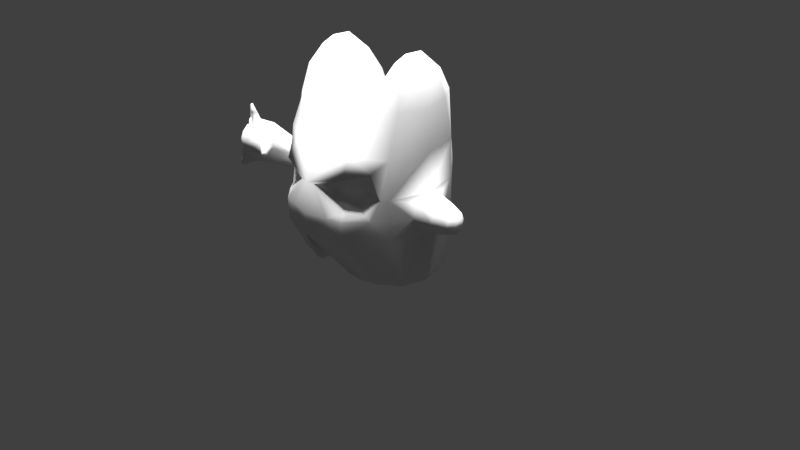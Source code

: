 # Source: Devil_Red.blend  (saved by Blender 2.77.0; exported with 4.5.12 LTS)
import bpy
from mathutils import Matrix  # noqa: F401  (used for matrix-valued properties, if any)

bpy.ops.wm.read_factory_settings(use_empty=True)
scene = bpy.context.scene
scene.name = 'Scene'

# ---- collections
col_collection_1 = bpy.data.collections.new('Collection 1'); scene.collection.children.link(col_collection_1)

# ---- world
world_world = bpy.data.worlds.new('World'); scene.world = world_world
world_world.color = (0.05088, 0.05088, 0.05088)
world_world.use_sun_shadow = False
world_world.sun_shadow_jitter_overblur = 0.0
world_world.cycles.sampling_method = 'MANUAL'

# ---- cameras
cam_camera = bpy.data.cameras.new('Camera')
cam_camera.clip_end = 100.0
cam_camera.lens = 35.0
cam_camera.sensor_width = 32.0
cam_camera.sensor_height = 18.0
cam_camera.ortho_scale = 7.314
cam_camera.dof.focus_distance = 0.0
cam_camera.dof.aperture_fstop = 128.0

# ---- lights
light_hemi_008 = bpy.data.lights.new('Hemi.008', 'SUN')
light_hemi_008.transmission_factor = 0.0
light_hemi_008.angle = 0.1993
light_hemi_008.energy = 1.0
light_hemi_008.shadow_buffer_clip_start = 0.5
light_hemi_008.shadow_soft_size = 0.1
light_hemi_008.shadow_cascade_max_distance = 1000.0
light_hemi_007 = bpy.data.lights.new('Hemi.007', 'SUN')
light_hemi_007.transmission_factor = 0.0
light_hemi_007.angle = 0.1993
light_hemi_007.energy = 1.0
light_hemi_007.shadow_buffer_clip_start = 0.5
light_hemi_007.shadow_soft_size = 0.1
light_hemi_007.shadow_cascade_max_distance = 1000.0
light_hemi_006 = bpy.data.lights.new('Hemi.006', 'SUN')
light_hemi_006.transmission_factor = 0.0
light_hemi_006.angle = 0.1993
light_hemi_006.energy = 1.0
light_hemi_006.shadow_buffer_clip_start = 0.5
light_hemi_006.shadow_soft_size = 0.1
light_hemi_006.shadow_cascade_max_distance = 1000.0
light_hemi_005 = bpy.data.lights.new('Hemi.005', 'SUN')
light_hemi_005.transmission_factor = 0.0
light_hemi_005.angle = 0.1993
light_hemi_005.energy = 1.0
light_hemi_005.shadow_buffer_clip_start = 0.5
light_hemi_005.shadow_soft_size = 0.1
light_hemi_005.shadow_cascade_max_distance = 1000.0
light_hemi_004 = bpy.data.lights.new('Hemi.004', 'SUN')
light_hemi_004.transmission_factor = 0.0
light_hemi_004.angle = 0.1993
light_hemi_004.energy = 1.0
light_hemi_004.shadow_buffer_clip_start = 0.5
light_hemi_004.shadow_soft_size = 0.1
light_hemi_004.shadow_cascade_max_distance = 1000.0
light_hemi_003 = bpy.data.lights.new('Hemi.003', 'SUN')
light_hemi_003.transmission_factor = 0.0
light_hemi_003.angle = 0.1993
light_hemi_003.energy = 1.0
light_hemi_003.shadow_buffer_clip_start = 0.5
light_hemi_003.shadow_soft_size = 0.1
light_hemi_003.shadow_cascade_max_distance = 1000.0
light_hemi_002 = bpy.data.lights.new('Hemi.002', 'SUN')
light_hemi_002.transmission_factor = 0.0
light_hemi_002.angle = 0.1993
light_hemi_002.energy = 1.0
light_hemi_002.shadow_buffer_clip_start = 0.5
light_hemi_002.shadow_soft_size = 0.1
light_hemi_002.shadow_cascade_max_distance = 1000.0
light_hemi_001 = bpy.data.lights.new('Hemi.001', 'SUN')
light_hemi_001.transmission_factor = 0.0
light_hemi_001.angle = 0.1993
light_hemi_001.energy = 1.0
light_hemi_001.shadow_buffer_clip_start = 0.5
light_hemi_001.shadow_soft_size = 0.1
light_hemi_001.shadow_cascade_max_distance = 1000.0
light_hemi = bpy.data.lights.new('Hemi', 'SUN')
light_hemi.transmission_factor = 0.0
light_hemi.angle = 0.1993
light_hemi.energy = 1.0
light_hemi.shadow_buffer_clip_start = 0.5
light_hemi.shadow_soft_size = 0.1
light_hemi.shadow_cascade_max_distance = 1000.0
light_lamp = bpy.data.lights.new('Lamp', 'POINT')
light_lamp.transmission_factor = 0.0
light_lamp.cutoff_distance = 30.0
light_lamp.energy = 100.0
light_lamp.shadow_buffer_clip_start = 1.001
light_lamp.shadow_soft_size = 0.1
light_lamp.shadow_maximum_resolution = 0.006
light_lamp.use_absolute_resolution = True

# ---- meshes
me_circle_001 = bpy.data.meshes.new('Circle.001')
me_circle_001.from_pydata([(-6.5, 0.5, 4.0), (-6.854, 0.3536, 4.0), (-7.0, -1.813e-08, 4.0), (-6.854, -0.3536, 4.0), (-6.5, -0.5, 4.0), (-6.146, -0.3536, 4.0), (-6.0, 9.688e-09, 4.0), (-6.146, 0.3536, 4.0), (-6.5, 1.4, 8.5), (-7.49, 0.9899, 8.5), (-7.9, -6.418e-08, 8.5), (-7.49, -0.9899, 8.5), (-6.5, -1.4, 8.5), (-5.51, -0.9899, 8.5), (-5.1, 1.371e-08, 8.5), (-5.51, 0.9899, 8.5), (-6.5, 1.26, 9.5), (-7.391, 0.891, 9.5), (-7.76, -5.776e-08, 9.5), (-7.391, -0.891, 9.5), (-6.5, -1.26, 9.5), (-5.609, -0.891, 9.5), (-5.24, 1.234e-08, 9.5), (-5.609, 0.891, 9.5), (-6.5, 0.756, 10.0), (-7.035, 0.5346, 10.0), (-7.256, -2.869e-08, 10.0), (-7.035, -0.5346, 10.0), (-6.5, -0.756, 10.0), (-5.965, -0.5346, 10.0), (-5.744, 1.337e-08, 10.0), (-5.965, 0.5346, 10.0), (-6.5, 0.378, 10.15), (-6.767, 0.2673, 10.15), (-6.878, -6.897e-09, 10.15), (-6.767, -0.2673, 10.15), (-6.5, -0.378, 10.15), (-6.233, -0.2673, 10.15), (-6.122, 1.413e-08, 10.15), (-6.233, 0.2673, 10.15), (-6.5, 0.35, 3.8), (-6.747, 0.2475, 3.8), (-6.85, -1.157e-08, 3.8), (-6.747, -0.2475, 3.8), (-6.5, -0.35, 3.8), (-6.253, -0.2475, 3.8), (-6.15, 7.899e-09, 3.8), (-6.253, 0.2475, 3.8), (-6.5, 0.175, 3.7), (-6.624, 0.1237, 3.7), (-6.675, -4.856e-09, 3.7), (-6.624, -0.1237, 3.7), (-6.5, -0.175, 3.7), (-6.376, -0.1237, 3.7), (-6.325, 4.881e-09, 3.7), (-6.376, 0.1237, 3.7), (-7.43, -1.825, 8.953), (-7.133, -1.948, 8.953), (-7.4, -1.795, 9.253), (-7.133, -1.906, 9.253), (-7.393, -1.988, 9.062), (-7.274, -2.037, 9.062), (-7.381, -1.976, 9.182), (-7.274, -2.021, 9.182), (-8.657, 0.6617, 8.928), (-8.493, 1.058, 8.928), (-8.601, 0.6617, 9.328), (-8.454, 1.018, 9.328), (-9.041, 0.9831, 9.132), (-8.992, 1.102, 9.132), (-9.025, 0.9831, 9.252), (-8.98, 1.09, 9.252), (-6.042, 1.736, 10.31), (-5.596, 1.552, 10.31), (-6.042, 1.484, 10.56), (-5.774, 1.374, 10.56), (-5.795, 1.954, 10.72), (-5.617, 1.881, 10.72), (-5.795, 1.854, 10.82), (-5.688, 1.809, 10.82), (-4.369, -0.7087, 8.978), (-4.492, -1.006, 8.978), (-4.411, -0.7087, 9.278), (-4.522, -0.976, 9.278)], [], [(3, 11, 10, 2), (1, 9, 8, 0), (0, 8, 15, 7), (6, 14, 13, 5), (4, 12, 11, 3), (2, 10, 9, 1), (7, 15, 14, 6), (5, 13, 12, 4), (13, 14, 80, 81), (12, 20, 59, 57), (9, 10, 64, 65), (15, 23, 22, 14), (13, 21, 20, 12), (11, 19, 18, 10), (9, 17, 16, 8), (8, 16, 23, 15), (17, 25, 24, 16), (23, 16, 72, 73), (22, 30, 29, 21), (20, 28, 27, 19), (18, 26, 25, 17), (23, 31, 30, 22), (21, 29, 28, 20), (19, 27, 26, 18), (31, 39, 38, 30), (29, 37, 36, 28), (27, 35, 34, 26), (25, 33, 32, 24), (24, 32, 39, 31), (30, 38, 37, 29), (28, 36, 35, 27), (26, 34, 33, 25), (33, 34, 35, 36, 37, 38, 39, 32), (2, 42, 43, 3), (0, 40, 41, 1), (7, 47, 40, 0), (5, 45, 46, 6), (3, 43, 44, 4), (1, 41, 42, 2), (6, 46, 47, 7), (4, 44, 45, 5), (47, 55, 48, 40), (45, 53, 54, 46), (43, 51, 52, 44), (41, 49, 50, 42), (46, 54, 55, 47), (44, 52, 53, 45), (42, 50, 51, 43), (40, 48, 49, 41), (49, 48, 55, 54, 53, 52, 51, 50), (58, 56, 60, 62), (11, 12, 57, 56), (20, 19, 58, 59), (19, 11, 56, 58), (61, 63, 62, 60), (56, 57, 61, 60), (57, 59, 63, 61), (59, 58, 62, 63), (64, 66, 70, 68), (18, 17, 67, 66), (17, 9, 65, 67), (10, 18, 66, 64), (68, 70, 71, 69), (66, 67, 71, 70), (67, 65, 69, 71), (65, 64, 68, 69), (75, 73, 77, 79), (24, 31, 75, 74), (31, 23, 73, 75), (16, 24, 74, 72), (76, 78, 79, 77), (74, 75, 79, 78), (72, 74, 78, 76), (73, 72, 76, 77), (80, 82, 83, 81), (14, 22, 82, 80), (22, 21, 83, 82), (21, 13, 81, 83)])
me_circle_001.polygons.foreach_set('use_smooth', [True] * 78)
_uv = me_circle_001.uv_layers.new(name='UVMap')
_uv.uv.foreach_set('vector', [0.606, 0.8692, 0.6042, 0.8692, 0.6042, 0.8674, 0.606, 0.8674, 0.606, 0.8692, 0.6042, 0.8692, 0.6042, 0.8674, 0.606, 0.8674, 0.606, 0.8692, 0.6042, 0.8692, 0.6042, 0.8674, 0.606, 0.8674, 0.606, 0.8692, 0.6042, 0.8692, 0.6042, 0.8674, 0.606, 0.8674, 0.606, 0.8692, 0.6042, 0.8692, 0.6042, 0.8674, 0.606, 0.8674, 0.606, 0.8692, 0.6042, 0.8692, 0.6042, 0.8674, 0.606, 0.8674, 0.606, 0.8692, 0.6042, 0.8692, 0.6042, 0.8674, 0.606, 0.8674, 0.606, 0.8692, 0.6042, 0.8692, 0.6042, 0.8674, 0.606, 0.8674, 0.2136, 0.9931, 0.2118, 0.9931, 0.2118, 0.9914, 0.2136, 0.9914, 0.2136, 0.9931, 0.2118, 0.9931, 0.2118, 0.9914, 0.2136, 0.9914, 0.2136, 0.9931, 0.2118, 0.9931, 0.2118, 0.9914, 0.2136, 0.9914, 0.606, 0.8692, 0.6042, 0.8692, 0.6042, 0.8674, 0.606, 0.8674, 0.606, 0.8692, 0.6042, 0.8692, 0.6042, 0.8674, 0.606, 0.8674, 0.606, 0.8692, 0.6042, 0.8692, 0.6042, 0.8674, 0.606, 0.8674, 0.606, 0.8692, 0.6042, 0.8692, 0.6042, 0.8674, 0.606, 0.8674, 0.606, 0.8692, 0.6042, 0.8692, 0.6042, 0.8674, 0.606, 0.8674, 0.606, 0.8692, 0.6042, 0.8692, 0.6042, 0.8674, 0.606, 0.8674, 0.2136, 0.9931, 0.2118, 0.9931, 0.2118, 0.9914, 0.2136, 0.9914, 0.606, 0.8692, 0.6042, 0.8692, 0.6042, 0.8674, 0.606, 0.8674, 0.606, 0.8692, 0.6042, 0.8692, 0.6042, 0.8674, 0.606, 0.8674, 0.606, 0.8692, 0.6042, 0.8692, 0.6042, 0.8674, 0.606, 0.8674, 0.606, 0.8692, 0.6042, 0.8692, 0.6042, 0.8674, 0.606, 0.8674, 0.606, 0.8692, 0.6042, 0.8692, 0.6042, 0.8674, 0.606, 0.8674, 0.606, 0.8692, 0.6042, 0.8692, 0.6042, 0.8674, 0.606, 0.8674, 0.606, 0.8692, 0.6042, 0.8692, 0.6042, 0.8674, 0.606, 0.8674, 0.606, 0.8692, 0.6042, 0.8692, 0.6042, 0.8674, 0.606, 0.8674, 0.606, 0.8692, 0.6042, 0.8692, 0.6042, 0.8674, 0.606, 0.8674, 0.606, 0.8692, 0.6042, 0.8692, 0.6042, 0.8674, 0.606, 0.8674, 0.606, 0.8692, 0.6042, 0.8692, 0.6042, 0.8674, 0.606, 0.8674, 0.606, 0.8692, 0.6042, 0.8692, 0.6042, 0.8674, 0.606, 0.8674, 0.606, 0.8692, 0.6042, 0.8692, 0.6042, 0.8674, 0.606, 0.8674, 0.606, 0.8692, 0.6042, 0.8692, 0.6042, 0.8674, 0.606, 0.8674, 0.6051, 0.8674, 0.6045, 0.8677, 0.6042, 0.8683, 0.6045, 0.8689, 0.6051, 0.8692, 0.6057, 0.8689, 0.606, 0.8683, 0.6057, 0.8677, 0.606, 0.8692, 0.6042, 0.8692, 0.6042, 0.8674, 0.606, 0.8674, 0.606, 0.8692, 0.6042, 0.8692, 0.6042, 0.8674, 0.606, 0.8674, 0.606, 0.8692, 0.6042, 0.8692, 0.6042, 0.8674, 0.606, 0.8674, 0.606, 0.8692, 0.6042, 0.8692, 0.6042, 0.8674, 0.606, 0.8674, 0.606, 0.8692, 0.6042, 0.8692, 0.6042, 0.8674, 0.606, 0.8674, 0.606, 0.8692, 0.6042, 0.8692, 0.6042, 0.8674, 0.606, 0.8674, 0.606, 0.8692, 0.6042, 0.8692, 0.6042, 0.8674, 0.606, 0.8674, 0.606, 0.8692, 0.6042, 0.8692, 0.6042, 0.8674, 0.606, 0.8674, 0.606, 0.8692, 0.6042, 0.8692, 0.6042, 0.8674, 0.606, 0.8674, 0.606, 0.8692, 0.6042, 0.8692, 0.6042, 0.8674, 0.606, 0.8674, 0.606, 0.8692, 0.6042, 0.8692, 0.6042, 0.8674, 0.606, 0.8674, 0.606, 0.8692, 0.6042, 0.8692, 0.6042, 0.8674, 0.606, 0.8674, 0.606, 0.8692, 0.6042, 0.8692, 0.6042, 0.8674, 0.606, 0.8674, 0.606, 0.8692, 0.6042, 0.8692, 0.6042, 0.8674, 0.606, 0.8674, 0.606, 0.8692, 0.6042, 0.8692, 0.6042, 0.8674, 0.606, 0.8674, 0.606, 0.8692, 0.6042, 0.8692, 0.6042, 0.8674, 0.606, 0.8674, 0.6051, 0.8674, 0.6045, 0.8677, 0.6042, 0.8683, 0.6045, 0.8689, 0.6051, 0.8692, 0.6057, 0.8689, 0.606, 0.8683, 0.6057, 0.8677, 0.2136, 0.9931, 0.2118, 0.9931, 0.2118, 0.9914, 0.2136, 0.9914, 0.2136, 0.9931, 0.2118, 0.9931, 0.2118, 0.9914, 0.2136, 0.9914, 0.2136, 0.9931, 0.2118, 0.9931, 0.2118, 0.9914, 0.2136, 0.9914, 0.2136, 0.9931, 0.2118, 0.9931, 0.2118, 0.9914, 0.2136, 0.9914, 0.2136, 0.9931, 0.2118, 0.9931, 0.2118, 0.9914, 0.2136, 0.9914, 0.2136, 0.9931, 0.2118, 0.9931, 0.2118, 0.9914, 0.2136, 0.9914, 0.2136, 0.9931, 0.2118, 0.9931, 0.2118, 0.9914, 0.2136, 0.9914, 0.2136, 0.9931, 0.2118, 0.9931, 0.2118, 0.9914, 0.2136, 0.9914, 0.2136, 0.9931, 0.2118, 0.9931, 0.2118, 0.9914, 0.2136, 0.9914, 0.2136, 0.9931, 0.2118, 0.9931, 0.2118, 0.9914, 0.2136, 0.9914, 0.2136, 0.9931, 0.2118, 0.9931, 0.2118, 0.9914, 0.2136, 0.9914, 0.2136, 0.9931, 0.2118, 0.9931, 0.2118, 0.9914, 0.2136, 0.9914, 0.2136, 0.9931, 0.2118, 0.9931, 0.2118, 0.9914, 0.2136, 0.9914, 0.2136, 0.9931, 0.2118, 0.9931, 0.2118, 0.9914, 0.2136, 0.9914, 0.2136, 0.9931, 0.2118, 0.9931, 0.2118, 0.9914, 0.2136, 0.9914, 0.2136, 0.9931, 0.2118, 0.9931, 0.2118, 0.9914, 0.2136, 0.9914, 0.2136, 0.9931, 0.2118, 0.9931, 0.2118, 0.9914, 0.2136, 0.9914, 0.2136, 0.9931, 0.2118, 0.9931, 0.2118, 0.9914, 0.2136, 0.9914, 0.2136, 0.9931, 0.2118, 0.9931, 0.2118, 0.9914, 0.2136, 0.9914, 0.2136, 0.9931, 0.2118, 0.9931, 0.2118, 0.9914, 0.2136, 0.9914, 0.2136, 0.9931, 0.2118, 0.9931, 0.2118, 0.9914, 0.2136, 0.9914, 0.2136, 0.9931, 0.2118, 0.9931, 0.2118, 0.9914, 0.2136, 0.9914, 0.2136, 0.9931, 0.2118, 0.9931, 0.2118, 0.9914, 0.2136, 0.9914, 0.2136, 0.9931, 0.2118, 0.9931, 0.2118, 0.9914, 0.2136, 0.9914, 0.2136, 0.9931, 0.2118, 0.9931, 0.2118, 0.9914, 0.2136, 0.9914, 0.2136, 0.9931, 0.2118, 0.9931, 0.2118, 0.9914, 0.2136, 0.9914, 0.2136, 0.9931, 0.2118, 0.9931, 0.2118, 0.9914, 0.2136, 0.9914, 0.2136, 0.9931, 0.2118, 0.9931, 0.2118, 0.9914, 0.2136, 0.9914])
me_circle_001.use_remesh_preserve_volume = False
me_circle_001.use_remesh_preserve_attributes = False
me_circle_001.use_mirror_vertex_groups = False
me_circle_001.update()
me_circle = bpy.data.meshes.new('Circle')
me_circle.from_pydata([(-0.2312, 0.008956, 0.4275), (-0.3066, 0.02038, 0.3225), (-0.5, 0.9056, 1.0), (-0.866, 0.5, 1.0), (-1.0, -1.121e-08, 1.001), (-0.866, -0.5, 1.0), (-0.5, -0.9155, 1.0), (-0.6304, 0.5777, 0.3225), (-0.8401, 0.3236, 0.3225), (-0.9336, 0.01207, 0.3225), (-0.8464, -0.2932, 0.3225), (-0.5, 0.866, 2.0), (-0.866, 0.5, 2.0), (-1.0, -4.371e-08, 2.0), (-0.866, -0.5, 2.0), (-0.46, -0.746, 2.0), (-0.62, -0.4777, 0.3225), (-0.3766, 0.6628, 0.3225), (-0.3766, -0.5545, 0.3225), (-0.6512, 0.6532, 0.4275), (-0.3012, 0.747, 0.4275), (-0.59, 0.7423, 2.504), (-0.816, 0.4463, 2.504), (-0.95, -4.371e-08, 2.5), (-0.816, -0.3, 2.5), (-0.59, -0.536, 2.5), (-0.3, 1.118e-08, 2.2), (-0.9075, -0.341, 0.4275), (-1.001, 0.008956, 0.4275), (-0.9075, 0.359, 0.4275), (-0.3012, -0.6616, 0.4275), (-0.6512, -0.5678, 0.4275), (-0.4566, -0.3267, 2.5), (-0.35, 0.0005606, 2.5), (-0.4, -0.5008, 2.15), (-0.4, 0.5009, 2.15), (-0.4678, 0.4668, 2.504), (-0.6215, 0.5543, 2.798), (-0.776, 0.3754, 2.802), (-0.8565, 1.782e-05, 2.8), (-0.746, -0.215, 2.8), (-0.6215, -0.3845, 2.8), (-0.5278, -0.2256, 2.8), (-0.4765, 0.0004383, 2.8), (-0.52, 0.3804, 2.819), (-0.5, -0.866, 1.766), (-0.5, -0.866, 1.379), (-0.7261, -0.6399, 1.838), (-0.7938, -0.5722, 1.518), (-0.6621, -0.704, 1.347), (-0.1102, -0.9705, 1.642), (-1.0, -3.864e-08, 1.517), (-0.5, 0.9179, 1.517), (-0.866, 0.5, 1.517), (-0.866, -0.5, 1.518), (-0.4146, -0.7639, 1.711), (-0.4246, -0.7639, 1.46), (-0.5729, -0.6056, 1.761), (-0.6203, -0.5583, 1.537), (-0.5281, -0.6505, 1.417), (-0.1818, -0.837, 1.634), (-1.0, 0.2575, 1.26), (-1.0, 0.182, 1.078), (-1.231, -3.688e-08, 1.466), (-1.0, -0.182, 1.078), (-1.0, -0.2575, 1.26), (-1.0, -0.182, 1.442), (-1.231, -1.493e-08, 1.053), (-1.0, 0.182, 1.442), (-1.231, 0.206, 1.26), (-1.231, 0.1456, 1.114), (-1.231, -0.1456, 1.114), (-1.231, -0.206, 1.26), (-1.231, -0.1456, 1.406), (-1.231, 0.1456, 1.406), (-1.421, -3.364e-08, 1.404), (-1.421, -1.828e-08, 1.115), (-1.421, 0.1442, 1.26), (-1.421, 0.1019, 1.158), (-1.421, -0.1019, 1.158), (-1.421, -0.1442, 1.26), (-1.421, -0.1019, 1.362), (-1.421, 0.1019, 1.362), (-1.481, -3.022e-08, 1.318), (-1.481, -2.407e-08, 1.202), (-1.481, 0.05767, 1.26), (-1.481, 0.04078, 1.219), (-1.481, -0.04078, 1.219), (-1.481, -0.05767, 1.26), (-1.481, -0.04078, 1.301), (-1.481, 0.04078, 1.301), (-0.6214, 0.2417, 3.055), (-0.6215, 0.0002779, 3.061), (-0.6215, -0.1637, 2.991), (-0.5, -0.9155, 1.261), (-0.7129, -0.6532, 1.26), (-0.297, -0.9699, 1.261), (-0.866, -0.5, 1.26), (-0.5, 0.9056, 1.259), (-0.866, 0.5, 1.26), (0.2312, 0.008956, 0.4275), (0.3066, 0.02038, 0.3225), (0.0, 0.0, 1.0), (0.0, 1.04, 1.0), (0.5, 0.9056, 1.0), (0.866, 0.5, 1.0), (1.0, -1.121e-08, 1.001), (0.866, -0.5, 1.0), (0.5, -0.9155, 1.0), (0.0, -1.049, 1.0), (0.6304, 0.5777, 0.3225), (0.8401, 0.3236, 0.3225), (0.9336, 0.01207, 0.3225), (0.8464, -0.2932, 0.3225), (0.0, 0.9258, 2.0), (0.5, 0.866, 2.0), (0.866, 0.5, 2.0), (1.0, -4.371e-08, 2.0), (0.866, -0.5, 2.0), (0.46, -0.746, 2.0), (0.0, -0.83, 2.0), (0.62, -0.4777, 0.3225), (0.3766, 0.6628, 0.3225), (0.3766, -0.5545, 0.3225), (0.6512, 0.6532, 0.4275), (0.3012, 0.747, 0.4275), (0.0, 1.49e-08, 2.3), (0.59, 0.7423, 2.504), (0.816, 0.4463, 2.504), (0.95, -4.371e-08, 2.5), (0.816, -0.3, 2.5), (0.59, -0.536, 2.5), (0.3, 1.118e-08, 2.2), (0.9075, -0.341, 0.4275), (1.001, 0.008956, 0.4275), (0.9075, 0.359, 0.4275), (0.3012, -0.6616, 0.4275), (0.6512, -0.5678, 0.4275), (0.4566, -0.3267, 2.5), (0.35, 0.0005606, 2.5), (0.4, -0.5008, 2.15), (0.0, -0.502, 2.213), (0.4, 0.5009, 2.15), (0.4678, 0.4668, 2.504), (0.0, 0.502, 2.215), (0.6215, 0.5543, 2.798), (0.776, 0.3754, 2.802), (0.8565, 1.782e-05, 2.8), (0.746, -0.215, 2.8), (0.6215, -0.3845, 2.8), (0.5278, -0.2256, 2.8), (0.4765, 0.0004383, 2.8), (0.52, 0.3804, 2.819), (0.5, -0.866, 1.766), (0.5, -0.866, 1.379), (0.7261, -0.6399, 1.838), (0.7938, -0.5722, 1.518), (0.6621, -0.704, 1.347), (0.1102, -0.9705, 1.642), (0.0, -1.0, 1.642), (0.0, 1.035, 1.517), (1.0, -3.864e-08, 1.517), (0.5, 0.9179, 1.517), (0.866, 0.5, 1.517), (0.866, -0.5, 1.518), (0.4146, -0.7639, 1.711), (0.4246, -0.7639, 1.46), (0.5729, -0.6056, 1.761), (0.6203, -0.5583, 1.537), (0.5281, -0.6505, 1.417), (0.1818, -0.837, 1.634), (1.0, 0.2575, 1.26), (1.0, 0.182, 1.078), (1.231, -3.688e-08, 1.466), (1.0, -0.182, 1.078), (1.0, -0.2575, 1.26), (1.0, -0.182, 1.442), (1.231, -1.493e-08, 1.053), (1.0, 0.182, 1.442), (1.231, 0.206, 1.26), (1.231, 0.1456, 1.114), (1.231, -0.1456, 1.114), (1.231, -0.206, 1.26), (1.231, -0.1456, 1.406), (1.231, 0.1456, 1.406), (1.421, -3.364e-08, 1.404), (1.421, -1.828e-08, 1.115), (1.421, 0.1442, 1.26), (1.421, 0.1019, 1.158), (1.421, -0.1019, 1.158), (1.421, -0.1442, 1.26), (1.421, -0.1019, 1.362), (1.421, 0.1019, 1.362), (1.481, -3.022e-08, 1.318), (1.481, -2.407e-08, 1.202), (1.481, 0.05767, 1.26), (1.481, 0.04078, 1.219), (1.481, -0.04078, 1.219), (1.481, -0.05767, 1.26), (1.481, -0.04078, 1.301), (1.481, 0.04078, 1.301), (0.6214, 0.2417, 3.055), (0.6215, 0.0002779, 3.061), (0.6215, -0.1637, 2.991), (0.5, -0.9155, 1.261), (0.7129, -0.6532, 1.26), (0.0, -1.049, 1.261), (0.297, -0.9699, 1.261), (0.866, -0.5, 1.26), (0.0, 1.04, 1.259), (0.5, 0.9056, 1.259), (0.866, 0.5, 1.26)], [], [(30, 109, 6, 31), (28, 4, 3, 29), (27, 5, 4, 28), (19, 2, 103, 20), (31, 6, 5, 27), (1, 18, 16, 10, 9), (29, 3, 2, 19), (29, 19, 7, 8), (2, 98, 209, 103), (17, 1, 9, 8, 7), (6, 94, 95, 5), (29, 8, 9, 28), (3, 99, 98, 2), (30, 18, 1, 0), (109, 206, 96, 6), (18, 30, 31, 16), (14, 24, 23, 13), (109, 30, 0, 102), (11, 35, 144, 114), (31, 27, 10, 16), (15, 25, 24, 14), (28, 9, 10, 27), (12, 22, 21, 11), (0, 1, 17, 20), (120, 141, 34, 15), (13, 23, 22, 12), (102, 0, 20, 103), (19, 20, 17, 7), (32, 42, 41, 25), (15, 34, 32, 25), (33, 43, 42, 32), (21, 36, 35, 11), (38, 39, 92, 91), (34, 26, 33, 32), (23, 39, 38, 22), (141, 126, 26, 34), (36, 33, 26, 35), (21, 37, 44, 36), (35, 26, 126, 144), (39, 40, 93, 92), (40, 41, 93), (44, 37, 91), (36, 44, 43, 33), (24, 40, 39, 23), (22, 38, 37, 21), (25, 41, 40, 24), (56, 55, 57, 58, 59), (49, 59, 58, 48), (45, 55, 60, 50), (159, 15, 45, 50), (47, 45, 15, 14), (49, 48, 54, 97, 95), (54, 14, 13, 51), (48, 47, 14, 54), (52, 11, 114, 160), (51, 13, 12, 53), (53, 12, 11, 52), (55, 56, 60), (47, 57, 55, 45), (50, 60, 56, 46), (46, 56, 59, 49), (48, 58, 57, 47), (15, 159, 120), (159, 50, 46, 94, 96), (51, 53, 68), (3, 4, 62), (51, 66, 54), (65, 97, 54, 66), (4, 5, 64), (5, 97, 65, 64), (4, 67, 70, 62), (66, 73, 72, 65), (51, 63, 73, 66), (62, 70, 69, 61), (64, 71, 67, 4), (61, 69, 74, 68), (65, 72, 71, 64), (68, 74, 63, 51), (71, 79, 76, 67), (69, 77, 82, 74), (72, 80, 79, 71), (74, 82, 75, 63), (67, 76, 78, 70), (73, 81, 80, 72), (63, 75, 81, 73), (70, 78, 77, 69), (75, 83, 89, 81), (78, 86, 85, 77), (79, 87, 84, 76), (77, 85, 90, 82), (80, 88, 87, 79), (82, 90, 83, 75), (76, 84, 86, 78), (81, 89, 88, 80), (86, 84, 87, 88, 89, 83, 90, 85), (37, 38, 91), (92, 43, 44, 91), (93, 42, 43, 92), (41, 42, 93), (99, 3, 62, 61), (206, 159, 96), (94, 6, 96), (98, 52, 160, 209), (94, 46, 49, 95), (97, 5, 95), (99, 53, 52, 98), (53, 99, 61, 68), (136, 137, 108, 109), (134, 135, 105, 106), (133, 134, 106, 107), (124, 125, 103, 104), (137, 133, 107, 108), (101, 112, 113, 121, 123), (135, 124, 104, 105), (135, 111, 110, 124), (104, 103, 209, 210), (122, 110, 111, 112, 101), (108, 107, 205, 204), (135, 134, 112, 111), (105, 104, 210, 211), (136, 100, 101, 123), (109, 108, 207, 206), (123, 121, 137, 136), (118, 117, 129, 130), (109, 102, 100, 136), (115, 114, 144, 142), (137, 121, 113, 133), (119, 118, 130, 131), (134, 133, 113, 112), (116, 115, 127, 128), (100, 125, 122, 101), (120, 119, 140, 141), (117, 116, 128, 129), (102, 103, 125, 100), (124, 110, 122, 125), (138, 131, 149, 150), (119, 131, 138, 140), (139, 138, 150, 151), (127, 115, 142, 143), (146, 201, 202, 147), (140, 138, 139, 132), (129, 128, 146, 147), (141, 140, 132, 126), (143, 142, 132, 139), (127, 143, 152, 145), (142, 144, 126, 132), (147, 202, 203, 148), (148, 203, 149), (152, 201, 145), (143, 139, 151, 152), (130, 129, 147, 148), (128, 127, 145, 146), (131, 130, 148, 149), (166, 169, 168, 167, 165), (157, 156, 168, 169), (153, 158, 170, 165), (159, 158, 153, 119), (155, 118, 119, 153), (157, 205, 208, 164, 156), (164, 161, 117, 118), (156, 164, 118, 155), (162, 160, 114, 115), (161, 163, 116, 117), (163, 162, 115, 116), (165, 170, 166), (155, 153, 165, 167), (158, 154, 166, 170), (154, 157, 169, 166), (156, 155, 167, 168), (119, 120, 159), (159, 207, 204, 154, 158), (161, 178, 163), (105, 172, 106), (161, 164, 176), (175, 176, 164, 208), (106, 174, 107), (107, 174, 175, 208), (106, 172, 180, 177), (176, 175, 182, 183), (161, 176, 183, 173), (172, 171, 179, 180), (174, 106, 177, 181), (171, 178, 184, 179), (175, 174, 181, 182), (178, 161, 173, 184), (181, 177, 186, 189), (179, 184, 192, 187), (182, 181, 189, 190), (184, 173, 185, 192), (177, 180, 188, 186), (183, 182, 190, 191), (173, 183, 191, 185), (180, 179, 187, 188), (185, 191, 199, 193), (188, 187, 195, 196), (189, 186, 194, 197), (187, 192, 200, 195), (190, 189, 197, 198), (192, 185, 193, 200), (186, 188, 196, 194), (191, 190, 198, 199), (196, 195, 200, 193, 199, 198, 197, 194), (145, 201, 146), (202, 201, 152, 151), (203, 202, 151, 150), (149, 203, 150), (211, 171, 172, 105), (206, 207, 159), (204, 207, 108), (210, 209, 160, 162), (204, 205, 157, 154), (208, 205, 107), (211, 210, 162, 163), (163, 178, 171, 211)])
me_circle.polygons.foreach_set('use_smooth', [True] * 214)
_uv = me_circle.uv_layers.new(name='UVMap')
_uv.uv.foreach_set('vector', [0.7357, 0.9113, 0.7355, 0.9115, 0.7358, 0.9114, 0.7358, 0.9113, 0.7359, 0.9112, 0.736, 0.9113, 0.7361, 0.9112, 0.736, 0.9112, 0.7359, 0.9113, 0.7359, 0.9114, 0.736, 0.9113, 0.7359, 0.9112, 0.736, 0.9111, 0.7361, 0.9111, 0.7362, 0.9109, 0.736, 0.9111, 0.7358, 0.9113, 0.7358, 0.9114, 0.7359, 0.9114, 0.7359, 0.9113, 0.6457, 0.9111, 0.6456, 0.9112, 0.6457, 0.9113, 0.6457, 0.9113, 0.6457, 0.9112, 0.736, 0.9112, 0.7361, 0.9112, 0.7361, 0.9111, 0.736, 0.9111, 0.6458, 0.9112, 0.6458, 0.9111, 0.6458, 0.9111, 0.6458, 0.9112, 0.7361, 0.9111, 0.7362, 0.9111, 0.7363, 0.9109, 0.7362, 0.9109, 0.6458, 0.9111, 0.6457, 0.9111, 0.6457, 0.9112, 0.6458, 0.9112, 0.6458, 0.9111, 0.7358, 0.9114, 0.7358, 0.9115, 0.7359, 0.9115, 0.7359, 0.9114, 0.6458, 0.9112, 0.6458, 0.9112, 0.6457, 0.9112, 0.6458, 0.9112, 0.7361, 0.9112, 0.7361, 0.9113, 0.7362, 0.9111, 0.7361, 0.9111, 0.6472, 0.9129, 0.6473, 0.9129, 0.6473, 0.9128, 0.6473, 0.9128, 0.7355, 0.9115, 0.7356, 0.9116, 0.7357, 0.9115, 0.7358, 0.9114, 0.6456, 0.9112, 0.6456, 0.9113, 0.6457, 0.9113, 0.6457, 0.9113, 0.7361, 0.9115, 0.7362, 0.9116, 0.7362, 0.9115, 0.7361, 0.9115, 0.7355, 0.9115, 0.7357, 0.9113, 0.7358, 0.9111, 0.7356, 0.9109, 0.7364, 0.9114, 0.7364, 0.9115, 0.7366, 0.9116, 0.7366, 0.9113, 0.6457, 0.9113, 0.6457, 0.9113, 0.6457, 0.9113, 0.6457, 0.9113, 0.736, 0.9117, 0.7362, 0.9116, 0.7362, 0.9116, 0.7361, 0.9115, 0.6458, 0.9112, 0.6457, 0.9112, 0.6457, 0.9113, 0.6457, 0.9113, 0.7362, 0.9114, 0.7362, 0.9115, 0.7363, 0.9115, 0.7364, 0.9114, 0.6473, 0.9128, 0.6473, 0.9128, 0.6474, 0.9127, 0.6474, 0.9127, 0.7359, 0.9119, 0.7362, 0.9119, 0.7361, 0.9117, 0.736, 0.9117, 0.7361, 0.9115, 0.7362, 0.9115, 0.7362, 0.9115, 0.7362, 0.9114, 0.7356, 0.9109, 0.7358, 0.9111, 0.736, 0.9111, 0.7362, 0.9109, 0.6458, 0.9111, 0.6458, 0.9111, 0.6458, 0.9111, 0.6458, 0.9111, 0.7362, 0.9116, 0.7362, 0.9116, 0.7362, 0.9116, 0.7362, 0.9116, 0.736, 0.9117, 0.7361, 0.9117, 0.7362, 0.9116, 0.7362, 0.9116, 0.7363, 0.9116, 0.7362, 0.9116, 0.7362, 0.9116, 0.7362, 0.9116, 0.7363, 0.9115, 0.7363, 0.9115, 0.7364, 0.9115, 0.7364, 0.9114, 0.7362, 0.9115, 0.7362, 0.9115, 0.7362, 0.9116, 0.7362, 0.9115, 0.7361, 0.9117, 0.7363, 0.9117, 0.7363, 0.9116, 0.7362, 0.9116, 0.7362, 0.9115, 0.7362, 0.9115, 0.7362, 0.9115, 0.7362, 0.9115, 0.7362, 0.9119, 0.7364, 0.9118, 0.7363, 0.9117, 0.7361, 0.9117, 0.7363, 0.9115, 0.7363, 0.9116, 0.7363, 0.9117, 0.7364, 0.9115, 0.7363, 0.9115, 0.7363, 0.9115, 0.7363, 0.9115, 0.7363, 0.9115, 0.7364, 0.9115, 0.7363, 0.9117, 0.7364, 0.9118, 0.7366, 0.9116, 0.7362, 0.9115, 0.7362, 0.9116, 0.7362, 0.9116, 0.7362, 0.9116, 0.7362, 0.9116, 0.7362, 0.9116, 0.7362, 0.9116, 0.7363, 0.9115, 0.7363, 0.9115, 0.7362, 0.9115, 0.7363, 0.9115, 0.7363, 0.9115, 0.7362, 0.9116, 0.7363, 0.9116, 0.7362, 0.9116, 0.7362, 0.9116, 0.7362, 0.9115, 0.7362, 0.9115, 0.7362, 0.9115, 0.7362, 0.9115, 0.7363, 0.9115, 0.7363, 0.9115, 0.7362, 0.9116, 0.7362, 0.9116, 0.7362, 0.9116, 0.7362, 0.9116, 0.4572, 0.8558, 0.4572, 0.8559, 0.4573, 0.8558, 0.4572, 0.8558, 0.4572, 0.8558, 0.4031, 0.8312, 0.4031, 0.8312, 0.4031, 0.8312, 0.4032, 0.8312, 0.4032, 0.8313, 0.4031, 0.8313, 0.4031, 0.8313, 0.403, 0.8314, 0.7358, 0.9118, 0.736, 0.9117, 0.7359, 0.9117, 0.7358, 0.9117, 0.736, 0.9116, 0.7359, 0.9117, 0.736, 0.9117, 0.7361, 0.9115, 0.7359, 0.9115, 0.736, 0.9115, 0.736, 0.9115, 0.7359, 0.9114, 0.7359, 0.9115, 0.736, 0.9115, 0.7361, 0.9115, 0.7361, 0.9115, 0.7361, 0.9114, 0.736, 0.9115, 0.736, 0.9116, 0.7361, 0.9115, 0.736, 0.9115, 0.7363, 0.9112, 0.7364, 0.9114, 0.7366, 0.9113, 0.7364, 0.911, 0.7361, 0.9114, 0.7361, 0.9115, 0.7362, 0.9114, 0.7361, 0.9113, 0.7361, 0.9113, 0.7362, 0.9114, 0.7364, 0.9114, 0.7363, 0.9112, 0.4572, 0.8559, 0.4572, 0.8558, 0.4572, 0.8559, 0.4032, 0.8313, 0.4032, 0.8313, 0.4031, 0.8313, 0.4032, 0.8313, 0.403, 0.8314, 0.4031, 0.8313, 0.4031, 0.8312, 0.403, 0.8312, 0.403, 0.8312, 0.4031, 0.8312, 0.4031, 0.8312, 0.4031, 0.8312, 0.4032, 0.8312, 0.4031, 0.8312, 0.4032, 0.8313, 0.4032, 0.8313, 0.736, 0.9117, 0.7358, 0.9118, 0.7359, 0.9119, 0.7358, 0.9118, 0.7358, 0.9117, 0.7358, 0.9115, 0.7358, 0.9115, 0.7357, 0.9115, 0.7361, 0.9114, 0.7361, 0.9113, 0.7361, 0.9114, 0.7361, 0.9112, 0.736, 0.9113, 0.736, 0.9113, 0.7361, 0.9114, 0.736, 0.9114, 0.736, 0.9115, 0.736, 0.9114, 0.7359, 0.9114, 0.736, 0.9115, 0.736, 0.9114, 0.736, 0.9113, 0.7359, 0.9114, 0.736, 0.9113, 0.7359, 0.9114, 0.7359, 0.9114, 0.736, 0.9114, 0.736, 0.9113, 0.736, 0.9113, 0.736, 0.9113, 0.736, 0.9113, 0.736, 0.9113, 0.736, 0.9114, 0.736, 0.9114, 0.736, 0.9114, 0.736, 0.9114, 0.7361, 0.9114, 0.736, 0.9114, 0.736, 0.9114, 0.736, 0.9114, 0.736, 0.9113, 0.736, 0.9113, 0.736, 0.9113, 0.7361, 0.9113, 0.736, 0.9113, 0.736, 0.9114, 0.736, 0.9113, 0.736, 0.9113, 0.7361, 0.9113, 0.736, 0.9113, 0.736, 0.9114, 0.7361, 0.9114, 0.736, 0.9114, 0.736, 0.9114, 0.736, 0.9114, 0.736, 0.9113, 0.7361, 0.9114, 0.736, 0.9114, 0.736, 0.9114, 0.7361, 0.9114, 0.6442, 0.9097, 0.6442, 0.9097, 0.6442, 0.9097, 0.6442, 0.9097, 0.6442, 0.9097, 0.6442, 0.9097, 0.6442, 0.9097, 0.6442, 0.9097, 0.6442, 0.9097, 0.6442, 0.9097, 0.6442, 0.9097, 0.6442, 0.9097, 0.6442, 0.9097, 0.6442, 0.9097, 0.6442, 0.9097, 0.6442, 0.9097, 0.6442, 0.9097, 0.6442, 0.9097, 0.6442, 0.9097, 0.6442, 0.9097, 0.6442, 0.9097, 0.6442, 0.9097, 0.6442, 0.9097, 0.6442, 0.9097, 0.6442, 0.9097, 0.6442, 0.9097, 0.6442, 0.9097, 0.6442, 0.9097, 0.6442, 0.9097, 0.6442, 0.9097, 0.6442, 0.9097, 0.6442, 0.9097, 0.6442, 0.9097, 0.6442, 0.9097, 0.6442, 0.9097, 0.6442, 0.9097, 0.6442, 0.9097, 0.6442, 0.9097, 0.6442, 0.9097, 0.6442, 0.9097, 0.6442, 0.9097, 0.6442, 0.9097, 0.6442, 0.9097, 0.6442, 0.9097, 0.6442, 0.9097, 0.6442, 0.9097, 0.6442, 0.9097, 0.6442, 0.9097, 0.6442, 0.9097, 0.6442, 0.9097, 0.6442, 0.9097, 0.6442, 0.9097, 0.6442, 0.9097, 0.6442, 0.9097, 0.6442, 0.9097, 0.6442, 0.9097, 0.6442, 0.9097, 0.6442, 0.9097, 0.6442, 0.9097, 0.6442, 0.9097, 0.6442, 0.9097, 0.6442, 0.9097, 0.6442, 0.9097, 0.6442, 0.9097, 0.6442, 0.9097, 0.6442, 0.9097, 0.6442, 0.9097, 0.6442, 0.9097, 0.6442, 0.9097, 0.6442, 0.9097, 0.6442, 0.9097, 0.6442, 0.9097, 0.7363, 0.9115, 0.7362, 0.9115, 0.7362, 0.9115, 0.7362, 0.9116, 0.7362, 0.9116, 0.7363, 0.9115, 0.7362, 0.9115, 0.7362, 0.9116, 0.7362, 0.9116, 0.7362, 0.9116, 0.7362, 0.9116, 0.7362, 0.9116, 0.7362, 0.9116, 0.7362, 0.9116, 0.7361, 0.9113, 0.7361, 0.9112, 0.736, 0.9113, 0.7361, 0.9113, 0.7356, 0.9116, 0.7358, 0.9118, 0.7357, 0.9115, 0.7358, 0.9115, 0.7358, 0.9114, 0.7357, 0.9115, 0.7362, 0.9111, 0.7363, 0.9112, 0.7364, 0.911, 0.7363, 0.9109, 0.7358, 0.9115, 0.7358, 0.9115, 0.7359, 0.9115, 0.7359, 0.9115, 0.7359, 0.9114, 0.7359, 0.9114, 0.7359, 0.9115, 0.7361, 0.9113, 0.7361, 0.9113, 0.7363, 0.9112, 0.7362, 0.9111, 0.7361, 0.9113, 0.7361, 0.9113, 0.7361, 0.9113, 0.7361, 0.9114, 0.7357, 0.9113, 0.7358, 0.9113, 0.7358, 0.9114, 0.7355, 0.9115, 0.7359, 0.9112, 0.736, 0.9112, 0.7361, 0.9112, 0.736, 0.9113, 0.7359, 0.9113, 0.7359, 0.9112, 0.736, 0.9113, 0.7359, 0.9114, 0.736, 0.9111, 0.736, 0.9111, 0.7362, 0.9109, 0.7361, 0.9111, 0.7358, 0.9113, 0.7359, 0.9113, 0.7359, 0.9114, 0.7358, 0.9114, 0.6457, 0.9111, 0.6457, 0.9112, 0.6457, 0.9113, 0.6457, 0.9113, 0.6456, 0.9112, 0.736, 0.9112, 0.736, 0.9111, 0.7361, 0.9111, 0.7361, 0.9112, 0.6458, 0.9112, 0.6458, 0.9112, 0.6458, 0.9111, 0.6458, 0.9111, 0.7361, 0.9111, 0.7362, 0.9109, 0.7363, 0.9109, 0.7362, 0.9111, 0.6458, 0.9111, 0.6458, 0.9111, 0.6458, 0.9112, 0.6457, 0.9112, 0.6457, 0.9111, 0.7358, 0.9114, 0.7359, 0.9114, 0.7359, 0.9115, 0.7358, 0.9115, 0.6458, 0.9112, 0.6458, 0.9112, 0.6457, 0.9112, 0.6458, 0.9112, 0.7361, 0.9112, 0.7361, 0.9111, 0.7362, 0.9111, 0.7361, 0.9113, 0.6472, 0.9129, 0.6473, 0.9128, 0.6473, 0.9128, 0.6473, 0.9129, 0.7355, 0.9115, 0.7358, 0.9114, 0.7357, 0.9115, 0.7356, 0.9116, 0.6456, 0.9112, 0.6457, 0.9113, 0.6457, 0.9113, 0.6456, 0.9113, 0.7361, 0.9115, 0.7361, 0.9115, 0.7362, 0.9115, 0.7362, 0.9116, 0.7355, 0.9115, 0.7356, 0.9109, 0.7358, 0.9111, 0.7357, 0.9113, 0.7364, 0.9114, 0.7366, 0.9113, 0.7366, 0.9116, 0.7364, 0.9115, 0.6457, 0.9113, 0.6457, 0.9113, 0.6457, 0.9113, 0.6457, 0.9113, 0.736, 0.9117, 0.7361, 0.9115, 0.7362, 0.9116, 0.7362, 0.9116, 0.6458, 0.9112, 0.6457, 0.9113, 0.6457, 0.9113, 0.6457, 0.9112, 0.7362, 0.9114, 0.7364, 0.9114, 0.7363, 0.9115, 0.7362, 0.9115, 0.6473, 0.9128, 0.6474, 0.9127, 0.6474, 0.9127, 0.6473, 0.9128, 0.7359, 0.9119, 0.736, 0.9117, 0.7361, 0.9117, 0.7362, 0.9119, 0.7361, 0.9115, 0.7362, 0.9114, 0.7362, 0.9115, 0.7362, 0.9115, 0.7356, 0.9109, 0.7362, 0.9109, 0.736, 0.9111, 0.7358, 0.9111, 0.6458, 0.9111, 0.6458, 0.9111, 0.6458, 0.9111, 0.6458, 0.9111, 0.7362, 0.9116, 0.7362, 0.9116, 0.7362, 0.9116, 0.7362, 0.9116, 0.736, 0.9117, 0.7362, 0.9116, 0.7362, 0.9116, 0.7361, 0.9117, 0.7363, 0.9116, 0.7362, 0.9116, 0.7362, 0.9116, 0.7362, 0.9116, 0.7363, 0.9115, 0.7364, 0.9114, 0.7364, 0.9115, 0.7363, 0.9115, 0.7362, 0.9115, 0.7362, 0.9115, 0.7362, 0.9116, 0.7362, 0.9115, 0.7361, 0.9117, 0.7362, 0.9116, 0.7363, 0.9116, 0.7363, 0.9117, 0.7362, 0.9115, 0.7362, 0.9115, 0.7362, 0.9115, 0.7362, 0.9115, 0.7362, 0.9119, 0.7361, 0.9117, 0.7363, 0.9117, 0.7364, 0.9118, 0.7363, 0.9115, 0.7364, 0.9115, 0.7363, 0.9117, 0.7363, 0.9116, 0.7363, 0.9115, 0.7363, 0.9115, 0.7363, 0.9115, 0.7363, 0.9115, 0.7364, 0.9115, 0.7366, 0.9116, 0.7364, 0.9118, 0.7363, 0.9117, 0.7362, 0.9115, 0.7362, 0.9116, 0.7362, 0.9116, 0.7362, 0.9116, 0.7362, 0.9116, 0.7362, 0.9116, 0.7362, 0.9116, 0.7363, 0.9115, 0.7362, 0.9115, 0.7363, 0.9115, 0.7363, 0.9115, 0.7363, 0.9116, 0.7362, 0.9116, 0.7363, 0.9115, 0.7362, 0.9116, 0.7362, 0.9115, 0.7362, 0.9115, 0.7362, 0.9116, 0.7362, 0.9115, 0.7363, 0.9115, 0.7363, 0.9115, 0.7362, 0.9115, 0.7362, 0.9116, 0.7362, 0.9116, 0.7362, 0.9116, 0.7362, 0.9116, 0.4572, 0.8558, 0.4572, 0.8558, 0.4572, 0.8558, 0.4573, 0.8558, 0.4572, 0.8559, 0.4031, 0.8312, 0.4032, 0.8312, 0.4031, 0.8312, 0.4031, 0.8312, 0.4032, 0.8313, 0.403, 0.8314, 0.4031, 0.8313, 0.4031, 0.8313, 0.7358, 0.9118, 0.7358, 0.9117, 0.7359, 0.9117, 0.736, 0.9117, 0.736, 0.9116, 0.7361, 0.9115, 0.736, 0.9117, 0.7359, 0.9117, 0.7359, 0.9115, 0.7359, 0.9115, 0.7359, 0.9114, 0.736, 0.9115, 0.736, 0.9115, 0.736, 0.9115, 0.7361, 0.9114, 0.7361, 0.9115, 0.7361, 0.9115, 0.736, 0.9115, 0.736, 0.9115, 0.7361, 0.9115, 0.736, 0.9116, 0.7363, 0.9112, 0.7364, 0.911, 0.7366, 0.9113, 0.7364, 0.9114, 0.7361, 0.9114, 0.7361, 0.9113, 0.7362, 0.9114, 0.7361, 0.9115, 0.7361, 0.9113, 0.7363, 0.9112, 0.7364, 0.9114, 0.7362, 0.9114, 0.4572, 0.8559, 0.4572, 0.8559, 0.4572, 0.8558, 0.4032, 0.8313, 0.4032, 0.8313, 0.4031, 0.8313, 0.4032, 0.8313, 0.403, 0.8314, 0.403, 0.8312, 0.4031, 0.8312, 0.4031, 0.8313, 0.403, 0.8312, 0.4031, 0.8312, 0.4031, 0.8312, 0.4031, 0.8312, 0.4032, 0.8312, 0.4032, 0.8313, 0.4032, 0.8313, 0.4031, 0.8312, 0.736, 0.9117, 0.7359, 0.9119, 0.7358, 0.9118, 0.7358, 0.9118, 0.7357, 0.9115, 0.7358, 0.9115, 0.7358, 0.9115, 0.7358, 0.9117, 0.7361, 0.9114, 0.7361, 0.9114, 0.7361, 0.9113, 0.7361, 0.9112, 0.736, 0.9113, 0.736, 0.9113, 0.7361, 0.9114, 0.736, 0.9115, 0.736, 0.9114, 0.736, 0.9114, 0.736, 0.9114, 0.736, 0.9115, 0.7359, 0.9114, 0.736, 0.9113, 0.736, 0.9113, 0.7359, 0.9114, 0.7359, 0.9114, 0.736, 0.9113, 0.736, 0.9114, 0.7359, 0.9114, 0.736, 0.9113, 0.736, 0.9113, 0.736, 0.9113, 0.736, 0.9113, 0.736, 0.9114, 0.736, 0.9114, 0.736, 0.9114, 0.736, 0.9114, 0.7361, 0.9114, 0.736, 0.9114, 0.736, 0.9114, 0.736, 0.9114, 0.736, 0.9113, 0.7361, 0.9113, 0.736, 0.9113, 0.736, 0.9113, 0.736, 0.9113, 0.736, 0.9113, 0.736, 0.9113, 0.736, 0.9114, 0.7361, 0.9113, 0.7361, 0.9114, 0.736, 0.9114, 0.736, 0.9113, 0.736, 0.9114, 0.736, 0.9113, 0.736, 0.9114, 0.736, 0.9114, 0.7361, 0.9114, 0.7361, 0.9114, 0.736, 0.9114, 0.736, 0.9114, 0.6442, 0.9097, 0.6442, 0.9097, 0.6442, 0.9097, 0.6442, 0.9097, 0.6442, 0.9097, 0.6442, 0.9097, 0.6442, 0.9097, 0.6442, 0.9097, 0.6442, 0.9097, 0.6442, 0.9097, 0.6442, 0.9097, 0.6442, 0.9097, 0.6442, 0.9097, 0.6442, 0.9097, 0.6442, 0.9097, 0.6442, 0.9097, 0.6442, 0.9097, 0.6442, 0.9097, 0.6442, 0.9097, 0.6442, 0.9097, 0.6442, 0.9097, 0.6442, 0.9097, 0.6442, 0.9097, 0.6442, 0.9097, 0.6442, 0.9097, 0.6442, 0.9097, 0.6442, 0.9097, 0.6442, 0.9097, 0.6442, 0.9097, 0.6442, 0.9097, 0.6442, 0.9097, 0.6442, 0.9097, 0.6442, 0.9097, 0.6442, 0.9097, 0.6442, 0.9097, 0.6442, 0.9097, 0.6442, 0.9097, 0.6442, 0.9097, 0.6442, 0.9097, 0.6442, 0.9097, 0.6442, 0.9097, 0.6442, 0.9097, 0.6442, 0.9097, 0.6442, 0.9097, 0.6442, 0.9097, 0.6442, 0.9097, 0.6442, 0.9097, 0.6442, 0.9097, 0.6442, 0.9097, 0.6442, 0.9097, 0.6442, 0.9097, 0.6442, 0.9097, 0.6442, 0.9097, 0.6442, 0.9097, 0.6442, 0.9097, 0.6442, 0.9097, 0.6442, 0.9097, 0.6442, 0.9097, 0.6442, 0.9097, 0.6442, 0.9097, 0.6442, 0.9097, 0.6442, 0.9097, 0.6442, 0.9097, 0.6442, 0.9097, 0.6442, 0.9097, 0.6442, 0.9097, 0.6442, 0.9097, 0.6442, 0.9097, 0.6442, 0.9097, 0.6442, 0.9097, 0.6442, 0.9097, 0.6442, 0.9097, 0.7363, 0.9115, 0.7362, 0.9115, 0.7362, 0.9115, 0.7362, 0.9116, 0.7362, 0.9115, 0.7363, 0.9115, 0.7362, 0.9116, 0.7362, 0.9116, 0.7362, 0.9116, 0.7362, 0.9116, 0.7362, 0.9116, 0.7362, 0.9116, 0.7362, 0.9116, 0.7362, 0.9116, 0.7361, 0.9113, 0.7361, 0.9113, 0.736, 0.9113, 0.7361, 0.9112, 0.7356, 0.9116, 0.7357, 0.9115, 0.7358, 0.9118, 0.7358, 0.9115, 0.7357, 0.9115, 0.7358, 0.9114, 0.7362, 0.9111, 0.7363, 0.9109, 0.7364, 0.911, 0.7363, 0.9112, 0.7358, 0.9115, 0.7359, 0.9115, 0.7359, 0.9115, 0.7358, 0.9115, 0.7359, 0.9114, 0.7359, 0.9115, 0.7359, 0.9114, 0.7361, 0.9113, 0.7362, 0.9111, 0.7363, 0.9112, 0.7361, 0.9113, 0.7361, 0.9113, 0.7361, 0.9114, 0.7361, 0.9113, 0.7361, 0.9113])
me_circle.use_remesh_preserve_volume = False
me_circle.use_remesh_preserve_attributes = False
me_circle.use_mirror_vertex_groups = False
me_circle.update()
arm_armature = bpy.data.armatures.new('Armature')  # bones are not reproduced

# ---- objects
ob_armature = bpy.data.objects.new('Armature', arm_armature)
ob_circle_001 = bpy.data.objects.new('Circle.001', me_circle_001)
ob_circle = bpy.data.objects.new('Circle', me_circle)
ob_hemi_008 = bpy.data.objects.new('Hemi.008', light_hemi_008)
ob_hemi_007 = bpy.data.objects.new('Hemi.007', light_hemi_007)
ob_hemi_006 = bpy.data.objects.new('Hemi.006', light_hemi_006)
ob_hemi_005 = bpy.data.objects.new('Hemi.005', light_hemi_005)
ob_hemi_004 = bpy.data.objects.new('Hemi.004', light_hemi_004)
ob_hemi_003 = bpy.data.objects.new('Hemi.003', light_hemi_003)
ob_hemi_002 = bpy.data.objects.new('Hemi.002', light_hemi_002)
ob_hemi_001 = bpy.data.objects.new('Hemi.001', light_hemi_001)
ob_hemi = bpy.data.objects.new('Hemi', light_hemi)
ob_lamp = bpy.data.objects.new('Lamp', light_lamp)
ob_camera = bpy.data.objects.new('Camera', cam_camera)

# ---- transforms, parenting, visibility, modifiers, constraints
ob_armature.location = (0.0, 0.0, 0.8)
ob_armature.scale = (0.4, 0.4, 0.4)
ob_armature.lineart.crease_threshold = 0.0
ob_circle_001.parent = ob_armature
ob_circle_001.matrix_parent_inverse = Matrix(((2.5, 0.0, 0.0, -0.0), (0.0, 2.5, 0.0, -0.0), (0.0, 0.0, 2.5, -2.0), (0.0, 0.0, 0.0, 1.0)))
ob_circle_001.location = (0.1712, 0.4918, 0.6021)
ob_circle_001.rotation_euler = (0.994, -0.1581, -0.2374)
ob_circle_001.scale = (0.1911, 0.1911, 0.1911)
ob_circle_001.lineart.crease_threshold = 0.0
_vg = ob_circle_001.vertex_groups.new(name='Bone')
_vg = ob_circle_001.vertex_groups.new(name='Bone.003')
_vg = ob_circle_001.vertex_groups.new(name='Bone.006')
for _i, _w in zip([0, 1, 2, 3, 4, 5, 6, 7, 8, 9, 10, 11, 12, 13, 14, 15, 16, 17, 18, 19, 20, 21, 22, 23, 24, 25, 26, 27, 28, 29, 30, 31, 32, 33, 34, 35, 36, 37, 38, 39, 40, 41, 42, 43, 44, 45, 46, 47, 48, 49, 50, 51, 52, 53, 54, 55, 56, 57, 58, 59, 60, 61, 62, 63, 64, 65, 66, 67, 68, 69, 70, 71, 72, 73, 74, 75, 76, 77, 78, 79, 80, 81, 82, 83], [0.997, 0.997, 0.997, 0.9971, 0.9971, 0.9969, 0.9968, 0.9968, 0.9528, 0.9528, 0.9538, 0.9555, 0.9558, 0.9527, 0.9516, 0.9522, 0.9299, 0.9434, 0.9483, 0.951, 0.9512, 0.9472, 0.9426, 0.9299, 0.9259, 0.9397, 0.9457, 0.9483, 0.9483, 0.9453, 0.9394, 0.9261, 0.9354, 0.9396, 0.9435, 0.9454, 0.9454, 0.9432, 0.9396, 0.9353, 0.9973, 0.9973, 0.9973, 0.9973, 0.9973, 0.9972, 0.9972, 0.9972, 0.9974, 0.9974, 0.9974, 0.9974, 0.9974, 0.9974, 0.9974, 0.9974, 0.9415, 0.9455, 0.9447, 0.9458, 0.9437, 0.9446, 0.9444, 0.9448, 0.9289, 0.9352, 0.9343, 0.9357, 0.9332, 0.9336, 0.9335, 0.9337, 0.8678, 0.871, 0.8553, 0.8589, 0.8592, 0.8595, 0.8569, 0.8573, 0.9305, 0.9231, 0.9319, 0.9302]): _vg.add([_i], _w, 'REPLACE')
_vg = ob_circle_001.vertex_groups.new(name='Bone.004')
_vg = ob_circle_001.vertex_groups.new(name='Bone.005')
_vg = ob_circle_001.vertex_groups.new(name='Bone.007')
_vg = ob_circle_001.vertex_groups.new(name='Bone.008')
for _i, _w in zip([16, 17, 18, 21, 22, 23, 24, 25, 26, 27, 28, 29, 30, 31, 32, 33, 34, 35, 36, 37, 38, 39, 56, 57, 58, 59, 60, 61, 62, 63, 64, 65, 66, 67, 68, 69, 70, 71, 72, 73, 74, 75, 76, 77, 78, 79, 80, 81, 82, 83], [0.01928, 0.006129, 0.00137, 0.002568, 0.007101, 0.01961, 0.02347, 0.009887, 0.003944, 0.001385, 0.001425, 0.004424, 0.01027, 0.02346, 0.01419, 0.009941, 0.006149, 0.00424, 0.004235, 0.006411, 0.01004, 0.01432, 0.008244, 0.004269, 0.005026, 0.003984, 0.006075, 0.005154, 0.005372, 0.004939, 0.02081, 0.0145, 0.01533, 0.01396, 0.0165, 0.01607, 0.01614, 0.01594, 0.06454, 0.0641, 0.07186, 0.0704, 0.07246, 0.07236, 0.07435, 0.07413, 0.01923, 0.02663, 0.01781, 0.01956]): _vg.add([_i], _w, 'REPLACE')
_vg = ob_circle_001.vertex_groups.new(name='Bone.009')
for _i, _w in zip([16, 17, 22, 23, 24, 25, 30, 31, 32, 33, 34, 37, 38, 39, 56, 57, 58, 59, 60, 61, 62, 63, 64, 65, 66, 67, 68, 69, 70, 71, 72, 73, 74, 75, 76, 77, 78, 79, 80, 81, 82, 83], [0.01171, 0.00128, 0.002275, 0.01202, 0.01555, 0.004211, 0.004601, 0.0155, 0.007736, 0.004204, 0.001055, 0.001313, 0.004315, 0.007851, 0.005109, 0.001125, 0.001807, 0.0007639, 0.002908, 0.001984, 0.002183, 0.001749, 0.0171, 0.01069, 0.0115, 0.01001, 0.01269, 0.01225, 0.01232, 0.01211, 0.05577, 0.0553, 0.06295, 0.06146, 0.05809, 0.05805, 0.05865, 0.05854, 0.01558, 0.02307, 0.01406, 0.01591]): _vg.add([_i], _w, 'REPLACE')
_vg = ob_circle_001.vertex_groups.new(name='Bone.010')
_vg = ob_circle_001.vertex_groups.new(name='Bone.011')
_vg = ob_circle_001.vertex_groups.new(name='Bone.001')
_vg = ob_circle_001.vertex_groups.new(name='Bone.002')
_m = ob_circle_001.modifiers.new('Armature', 'ARMATURE')
_m.object = ob_armature
ob_circle.parent = ob_armature
ob_circle.matrix_parent_inverse = Matrix(((2.5, 0.0, 0.0, -0.0), (0.0, 2.5, 0.0, -0.0), (0.0, 0.0, 2.5, -2.0), (0.0, 0.0, 0.0, 1.0)))
ob_circle.location = (0.0, 0.0, -0.3219)
ob_circle.lineart.crease_threshold = 0.0
_vg = ob_circle.vertex_groups.new(name='Bone')
for _i, _w in zip([2, 6, 17, 18, 20, 30, 45, 46, 49, 50, 52, 55, 56, 57, 58, 59, 60, 94, 95, 96, 98, 103, 104, 108, 109, 122, 123, 125, 136, 153, 154, 157, 158, 159, 160, 162, 165, 166, 167, 168, 169, 170, 204, 205, 206, 207, 209, 210], [0.09684, 0.09534, 0.04461, 0.02447, 0.0736, 0.06175, 0.02609, 0.09609, 0.05193, 0.07851, 0.05264, 0.05289, 0.1067, 0.009607, 0.0225, 0.06523, 0.07484, 0.1029, 0.03259, 0.1392, 0.07893, 0.3265, 0.09674, 0.09432, 0.3277, 0.04383, 0.02346, 0.07337, 0.06141, 0.02638, 0.1001, 0.05199, 0.07811, 0.08415, 0.1242, 0.05265, 0.05346, 0.1084, 0.009916, 0.02496, 0.06572, 0.075, 0.09753, 0.03187, 0.2506, 0.1417, 0.2684, 0.0789]): _vg.add([_i], _w, 'REPLACE')
_vg = ob_circle.vertex_groups.new(name='Bone.003')
for _i, _w in zip([2, 3, 4, 5, 6, 7, 8, 9, 10, 11, 12, 13, 14, 15, 16, 17, 18, 19, 20, 21, 27, 28, 29, 30, 31, 34, 35, 45, 46, 47, 48, 49, 50, 51, 52, 53, 54, 55, 56, 57, 58, 59, 60, 61, 62, 63, 64, 65, 66, 67, 68, 69, 70, 71, 72, 73, 74, 76, 78, 79, 94, 95, 96, 97, 98, 99, 103, 104, 108, 109, 114, 120, 153, 154, 157, 158, 159, 160, 162, 165, 166, 168, 169, 170, 204, 206, 207, 209, 210], [0.2721, 0.5978, 0.7395, 0.6183, 0.2536, 0.06506, 0.06557, 0.05238, 0.0679, 0.1158, 0.1231, 0.004344, 0.09469, 0.07217, 0.06896, 0.04807, 0.05327, 0.09341, 0.05014, 0.007446, 0.1075, 0.09926, 0.1155, 0.05901, 0.1035, 0.006072, 0.005314, 0.1408, 0.3469, 0.1863, 0.5517, 0.5282, 0.1145, 0.469, 0.4201, 0.5943, 0.565, 0.1886, 0.2987, 0.2385, 0.4792, 0.4503, 0.1554, 0.6943, 0.7077, 0.06812, 0.7144, 0.7035, 0.4975, 0.1456, 0.4993, 0.1155, 0.1354, 0.1365, 0.1167, 0.0797, 0.07964, 0.009874, 0.005421, 0.005815, 0.3725, 0.5794, 0.2971, 0.669, 0.4202, 0.672, 0.0788, 0.007001, 0.02241, 0.08193, 0.02241, 0.01205, 0.01604, 0.06537, 0.0171, 0.07835, 0.09098, 0.1133, 0.01334, 0.04245, 0.08953, 0.007058, 0.05028, 0.07059, 0.05268, 0.1247, 0.06869, 0.111, 0.01408]): _vg.add([_i], _w, 'REPLACE')
_vg = ob_circle.vertex_groups.new(name='Bone.006')
for _i, _w in zip([3, 4, 5, 12, 47, 48, 49, 51, 52, 53, 54, 57, 58, 59, 61, 62, 63, 64, 65, 66, 67, 68, 69, 70, 71, 72, 73, 74, 75, 76, 77, 78, 79, 80, 81, 82, 83, 84, 85, 86, 87, 88, 89, 90, 95, 97, 98, 99], [0.07185, 0.1421, 0.06933, 0.000853, 0.006303, 0.09061, 0.04178, 0.4879, 0.006776, 0.119, 0.1341, 0.004883, 0.04575, 0.02075, 0.2369, 0.1869, 0.9255, 0.1841, 0.2306, 0.4576, 0.8323, 0.4559, 0.872, 0.8453, 0.8448, 0.8712, 0.9128, 0.9128, 0.9839, 0.9657, 0.9744, 0.9685, 0.9684, 0.9743, 0.9813, 0.9813, 0.9892, 0.9842, 0.9867, 0.9847, 0.9846, 0.9867, 0.9882, 0.9882, 0.05397, 0.1001, 0.005761, 0.0963]): _vg.add([_i], _w, 'REPLACE')
_vg = ob_circle.vertex_groups.new(name='Bone.004')
for _i, _w in zip([2, 6, 45, 46, 49, 50, 52, 55, 56, 58, 59, 60, 94, 96, 98, 103, 104, 105, 106, 107, 108, 109, 110, 111, 112, 113, 114, 115, 116, 117, 118, 119, 120, 121, 122, 123, 124, 125, 127, 133, 134, 135, 136, 137, 140, 142, 153, 154, 155, 156, 157, 158, 159, 160, 161, 162, 163, 164, 165, 166, 167, 168, 169, 170, 171, 172, 173, 174, 175, 176, 177, 178, 179, 180, 181, 182, 183, 184, 186, 188, 189, 204, 205, 206, 207, 208, 209, 210, 211], [0.006564, 0.02278, 0.0153, 0.06375, 0.01691, 0.07736, 0.01258, 0.04127, 0.08868, 0.005425, 0.05014, 0.06975, 0.05457, 0.06734, 0.01344, 0.07823, 0.2705, 0.5963, 0.7602, 0.6151, 0.2493, 0.08126, 0.06837, 0.07542, 0.05458, 0.07156, 0.02129, 0.1135, 0.1191, 0.02657, 0.09113, 0.06916, 0.01058, 0.06809, 0.0503, 0.05205, 0.09516, 0.05093, 0.00617, 0.1093, 0.1025, 0.1194, 0.05806, 0.1028, 0.003786, 0.004236, 0.1354, 0.3382, 0.1771, 0.5204, 0.5176, 0.1122, 0.0896, 0.1119, 0.7454, 0.4142, 0.5629, 0.5288, 0.1813, 0.2918, 0.2271, 0.4537, 0.4427, 0.1514, 0.6783, 0.7159, 0.08869, 0.7203, 0.6893, 0.3817, 0.1498, 0.3896, 0.1126, 0.1374, 0.1382, 0.1139, 0.07117, 0.07169, 0.006083, 0.000735, 0.001077, 0.3592, 0.5711, 0.1241, 0.2975, 0.6538, 0.1099, 0.4163, 0.6595]): _vg.add([_i], _w, 'REPLACE')
_vg = ob_circle.vertex_groups.new(name='Bone.005')
for _i, _w in zip([104, 105, 106, 107, 116, 154, 155, 156, 157, 161, 162, 163, 164, 166, 167, 168, 169, 171, 172, 173, 174, 175, 176, 177, 178, 179, 180, 181, 182, 183, 184, 185, 186, 187, 188, 189, 190, 191, 192, 193, 194, 195, 196, 197, 198, 199, 200, 204, 205, 208, 210, 211], [0.001013, 0.07449, 0.1311, 0.07196, 0.006573, 0.004796, 0.01726, 0.1123, 0.0524, 0.1828, 0.0168, 0.145, 0.1636, 0.002842, 0.01648, 0.05875, 0.03376, 0.2498, 0.1831, 0.9015, 0.1815, 0.2419, 0.5473, 0.8292, 0.5401, 0.874, 0.8438, 0.8434, 0.8731, 0.9182, 0.9177, 0.9855, 0.9681, 0.978, 0.9712, 0.9711, 0.9778, 0.9851, 0.9851, 0.997, 0.9926, 0.9951, 0.9931, 0.9931, 0.995, 0.9963, 0.9963, 0.00136, 0.05936, 0.1116, 0.01284, 0.107]): _vg.add([_i], _w, 'REPLACE')
_vg = ob_circle.vertex_groups.new(name='Bone.007')
for _i, _w in zip([2, 6, 11, 15, 26, 34, 35, 45, 46, 47, 49, 50, 52, 55, 56, 57, 58, 59, 60, 94, 96, 98, 103, 104, 108, 109, 114, 115, 119, 120, 126, 132, 140, 141, 142, 144, 153, 154, 155, 157, 158, 159, 160, 162, 165, 166, 167, 168, 169, 170, 204, 206, 207, 209, 210], [0.001379, 0.003815, 0.06485, 0.07299, 0.05009, 0.07082, 0.07447, 0.09436, 0.06073, 0.02091, 0.01475, 0.2574, 0.06668, 0.1016, 0.08129, 0.052, 0.02447, 0.05008, 0.217, 0.03143, 0.07398, 0.03828, 0.03115, 0.001358, 0.005484, 0.01752, 0.2371, 0.06486, 0.07278, 0.2422, 0.2784, 0.05009, 0.07074, 0.2487, 0.07447, 0.2561, 0.09366, 0.0554, 0.02054, 0.01398, 0.2571, 0.2962, 0.2453, 0.0667, 0.1006, 0.07861, 0.05159, 0.02344, 0.04726, 0.2161, 0.04347, 0.09513, 0.06952, 0.1124, 0.03831]): _vg.add([_i], _w, 'REPLACE')
_vg = ob_circle.vertex_groups.new(name='Bone.008')
for _i, _w in zip([2, 6, 11, 12, 14, 15, 21, 22, 25, 26, 32, 33, 34, 35, 36, 37, 41, 42, 44, 45, 46, 47, 48, 49, 50, 52, 53, 54, 55, 56, 57, 58, 59, 60, 94, 95, 96, 97, 98, 114, 115, 119, 120, 126, 132, 140, 141, 142, 143, 144, 153, 154, 155, 158, 159, 160, 162, 165, 166, 167, 170, 206, 207, 209], [0.008078, 0.02669, 0.4079, 0.06964, 0.1341, 0.5183, 0.1421, 0.02599, 0.1266, 0.7347, 0.1444, 0.1554, 0.5061, 0.5279, 0.1695, 0.05361, 0.0219, 0.001372, 0.04712, 0.4248, 0.1092, 0.3505, 0.1215, 0.08808, 0.1802, 0.1241, 0.01781, 0.08162, 0.3564, 0.1613, 0.3615, 0.175, 0.1357, 0.2117, 0.07598, 0.06066, 0.07356, 0.02854, 0.06172, 0.2701, 0.0671, 0.07381, 0.2801, 0.3449, 0.0619, 0.08345, 0.321, 0.09093, 0.003452, 0.3238, 0.05293, 0.00114, 0.001554, 0.1099, 0.1344, 0.09431, 0.02637, 0.04532, 0.01757, 0.007017, 0.08118, 0.05564, 0.01954, 0.04969]): _vg.add([_i], _w, 'REPLACE')
_vg = ob_circle.vertex_groups.new(name='Bone.009')
for _i, _w in zip([11, 12, 13, 14, 15, 21, 22, 23, 24, 25, 26, 32, 33, 34, 35, 36, 37, 38, 39, 40, 41, 42, 43, 44, 45, 46, 47, 48, 49, 50, 51, 52, 53, 54, 55, 56, 57, 58, 59, 60, 68, 91, 92, 93, 94, 95, 96, 97, 98, 99, 114, 120, 141, 144, 159, 160], [0.2578, 0.7348, 0.9398, 0.6974, 0.194, 0.7655, 0.9159, 0.9885, 0.9565, 0.8092, 0.1432, 0.8042, 0.8153, 0.2758, 0.2473, 0.7566, 0.9129, 0.9603, 0.9936, 0.9882, 0.9475, 0.9648, 0.9878, 0.9284, 0.138, 0.03605, 0.3101, 0.1059, 0.05001, 0.04394, 0.02977, 0.09547, 0.1635, 0.1274, 0.1058, 0.05813, 0.182, 0.1001, 0.06515, 0.06101, 0.002338, 0.9778, 0.9951, 0.992, 0.01403, 0.02762, 0.0004729, 0.03087, 0.05082, 0.05964, 0.04103, 0.03148, 0.03314, 0.02461, 0.005965, 0.01318]): _vg.add([_i], _w, 'REPLACE')
_vg = ob_circle.vertex_groups.new(name='Bone.010')
for _i, _w in zip([11, 15, 26, 34, 35, 36, 45, 46, 47, 50, 52, 55, 56, 57, 60, 96, 104, 108, 114, 115, 116, 118, 119, 120, 126, 127, 128, 131, 132, 138, 139, 140, 141, 142, 143, 144, 145, 149, 150, 152, 153, 154, 155, 156, 157, 158, 159, 160, 162, 163, 164, 165, 166, 167, 168, 169, 170, 204, 205, 206, 207, 208, 209, 210], [0.0671, 0.07385, 0.0619, 0.08347, 0.09093, 0.003451, 0.05296, 0.005269, 0.001619, 0.1097, 0.02634, 0.04581, 0.01952, 0.007251, 0.08132, 0.02333, 0.008118, 0.02793, 0.2701, 0.4079, 0.06974, 0.135, 0.5191, 0.2803, 0.3449, 0.1421, 0.02603, 0.1268, 0.7347, 0.1444, 0.1554, 0.5065, 0.3211, 0.5279, 0.1695, 0.3238, 0.05362, 0.02197, 0.001396, 0.04713, 0.4263, 0.109, 0.3529, 0.1233, 0.08955, 0.1809, 0.1346, 0.09433, 0.1242, 0.01873, 0.08452, 0.3582, 0.1618, 0.3669, 0.1807, 0.1362, 0.2126, 0.07767, 0.06255, 0.05618, 0.07347, 0.02841, 0.04972, 0.06178]): _vg.add([_i], _w, 'REPLACE')
_vg = ob_circle.vertex_groups.new(name='Bone.011')
for _i, _w in zip([104, 114, 115, 116, 117, 118, 119, 120, 127, 128, 129, 130, 131, 132, 138, 139, 140, 141, 142, 143, 144, 145, 146, 147, 148, 149, 150, 151, 152, 153, 154, 155, 156, 157, 158, 159, 160, 161, 162, 163, 164, 165, 166, 167, 168, 169, 170, 176, 178, 201, 202, 203, 204, 205, 207, 208, 210, 211], [0.0006384, 0.04121, 0.2582, 0.7357, 0.9409, 0.6978, 0.1942, 0.03158, 0.7657, 0.916, 0.9886, 0.9566, 0.8093, 0.1432, 0.8042, 0.8153, 0.2759, 0.03318, 0.2474, 0.7566, 0.02465, 0.913, 0.9603, 0.9936, 0.9882, 0.9475, 0.9648, 0.9878, 0.9285, 0.1385, 0.03664, 0.3106, 0.11, 0.05064, 0.04435, 0.006114, 0.0136, 0.06454, 0.09628, 0.1673, 0.1299, 0.1067, 0.05846, 0.1815, 0.1041, 0.06526, 0.06137, 0.02443, 0.03723, 0.9778, 0.9951, 0.992, 0.01433, 0.02809, 0.001114, 0.03569, 0.05144, 0.06165]): _vg.add([_i], _w, 'REPLACE')
_vg = ob_circle.vertex_groups.new(name='Bone.001')
for _i, _w in zip([0, 1, 2, 3, 4, 5, 6, 7, 8, 9, 10, 11, 16, 17, 18, 19, 20, 27, 28, 29, 30, 31, 45, 46, 48, 49, 50, 52, 53, 54, 55, 56, 57, 58, 59, 60, 61, 62, 64, 65, 94, 95, 96, 97, 98, 99, 100, 102, 103, 104, 108, 109, 122, 123, 125, 136, 154, 158, 159, 160, 162, 166, 170, 204, 206, 207, 209, 210], [0.9571, 0.9716, 0.4192, 0.2432, 0.1076, 0.2276, 0.44, 0.8661, 0.9072, 0.9325, 0.897, 0.0002227, 0.8624, 0.8176, 0.8472, 0.8307, 0.7538, 0.8532, 0.8766, 0.8534, 0.7852, 0.8187, 0.02823, 0.1854, 0.05059, 0.1306, 0.05486, 0.1014, 0.03585, 0.02869, 0.05439, 0.113, 0.02865, 0.06163, 0.1002, 0.06212, 0.02018, 0.08177, 0.07814, 0.01551, 0.2258, 0.1481, 0.189, 0.09773, 0.2076, 0.1042, 0.02156, 0.4994, 0.1995, 0.05898, 0.0521, 0.2009, 0.0424, 0.005807, 0.06834, 0.03779, 0.02288, 0.03623, 0.05005, 0.06807, 0.007891, 0.002323, 0.0174, 0.03789, 0.1247, 0.07155, 0.1201, 0.03623]): _vg.add([_i], _w, 'REPLACE')
_vg = ob_circle.vertex_groups.new(name='Bone.002')
for _i, _w in zip([0, 2, 6, 17, 18, 20, 30, 46, 50, 52, 56, 60, 94, 96, 98, 100, 101, 102, 103, 104, 105, 106, 107, 108, 109, 110, 111, 112, 113, 115, 121, 122, 123, 124, 125, 133, 134, 135, 136, 137, 153, 154, 156, 157, 158, 159, 160, 162, 163, 164, 165, 166, 167, 168, 169, 170, 171, 172, 174, 175, 204, 205, 206, 207, 208, 209, 210, 211], [0.02181, 0.05905, 0.05268, 0.04306, 0.006832, 0.06853, 0.03853, 0.02083, 0.0387, 0.00787, 0.001771, 0.01885, 0.04146, 0.07148, 0.03625, 0.9573, 0.9723, 0.4994, 0.1995, 0.4188, 0.2407, 0.09838, 0.2274, 0.4425, 0.2016, 0.8647, 0.8886, 0.9312, 0.8926, 0.0002441, 0.8653, 0.8169, 0.8495, 0.8288, 0.7532, 0.8513, 0.8743, 0.8463, 0.7865, 0.8199, 0.03104, 0.192, 0.05306, 0.1331, 0.05655, 0.0515, 0.06804, 0.1014, 0.03673, 0.03043, 0.05643, 0.1166, 0.03082, 0.06488, 0.1022, 0.06412, 0.01786, 0.07684, 0.07431, 0.01355, 0.2347, 0.1494, 0.1253, 0.1898, 0.09885, 0.1201, 0.2074, 0.1035]): _vg.add([_i], _w, 'REPLACE')
_m = ob_circle.modifiers.new('Armature', 'ARMATURE')
_m.object = ob_armature
ob_hemi_008.location = (-3.147, -4.544, -1.703)
ob_hemi_008.lineart.crease_threshold = 0.0
ob_hemi_007.location = (2.533, -4.544, -1.461)
ob_hemi_007.lineart.crease_threshold = 0.0
ob_hemi_006.location = (3.013, 5.272, -1.274)
ob_hemi_006.lineart.crease_threshold = 0.0
ob_hemi_005.location = (-1.919, 5.272, -0.5123)
ob_hemi_005.lineart.crease_threshold = 0.0
ob_hemi_004.location = (0.1392, 5.272, 5.235)
ob_hemi_004.lineart.crease_threshold = 0.0
ob_hemi_003.location = (-2.794, -3.007, 5.235)
ob_hemi_003.lineart.crease_threshold = 0.0
ob_hemi_002.location = (2.06, -3.629, 5.235)
ob_hemi_002.lineart.crease_threshold = 0.0
ob_hemi_001.location = (2.413, -7.033e-07, 5.235)
ob_hemi_001.lineart.crease_threshold = 0.0
ob_hemi.location = (-3.267, -6.709e-07, 4.993)
ob_hemi.lineart.crease_threshold = 0.0
ob_lamp.location = (4.076, 1.005, 5.904)
ob_lamp.rotation_euler = (0.6503, 0.05522, 1.866)
ob_lamp.lock_rotations_4d = False
ob_lamp.empty_display_type = 'ARROWS'
ob_lamp.color = (0.0, 0.0, 0.0, 0.0)
ob_lamp.lineart.crease_threshold = 0.0
ob_camera.location = (7.481, -6.508, 5.344)
ob_camera.rotation_euler = (1.109, 0.01082, 0.8149)
ob_camera.lock_rotations_4d = False
ob_camera.empty_display_type = 'ARROWS'
ob_camera.color = (0.0, 0.0, 0.0, 0.0)
ob_camera.display_type = 'WIRE'
ob_camera.lineart.crease_threshold = 0.0

# ---- collection membership
col_collection_1.objects.link(ob_armature)
col_collection_1.objects.link(ob_circle_001)
col_collection_1.objects.link(ob_circle)
col_collection_1.objects.link(ob_hemi_008)
col_collection_1.objects.link(ob_hemi_007)
col_collection_1.objects.link(ob_hemi_006)
col_collection_1.objects.link(ob_hemi_005)
col_collection_1.objects.link(ob_hemi_004)
col_collection_1.objects.link(ob_hemi_003)
col_collection_1.objects.link(ob_hemi_002)
col_collection_1.objects.link(ob_hemi_001)
col_collection_1.objects.link(ob_hemi)
col_collection_1.objects.link(ob_lamp)
col_collection_1.objects.link(ob_camera)

# ---- scene / render settings (as saved in the file)
scene.camera = ob_camera
scene.frame_start = 1; scene.frame_end = 60; scene.frame_set(1)
scene.render.engine = 'BLENDER_EEVEE_NEXT'
scene.render.resolution_percentage = 50
scene.render.dither_intensity = 0.0
scene.cycles.use_denoising = False
scene.cycles.samples = 128
scene.cycles.sampling_pattern = 'TABULATED_SOBOL'
scene.cycles.light_sampling_threshold = 0.0
scene.cycles.use_adaptive_sampling = False
scene.cycles.use_light_tree = False
scene.cycles.blur_glossy = 0.0
scene.cycles.sample_clamp_indirect = 0.0
scene.view_settings.view_transform = 'Standard'
bpy.context.view_layer.update()
